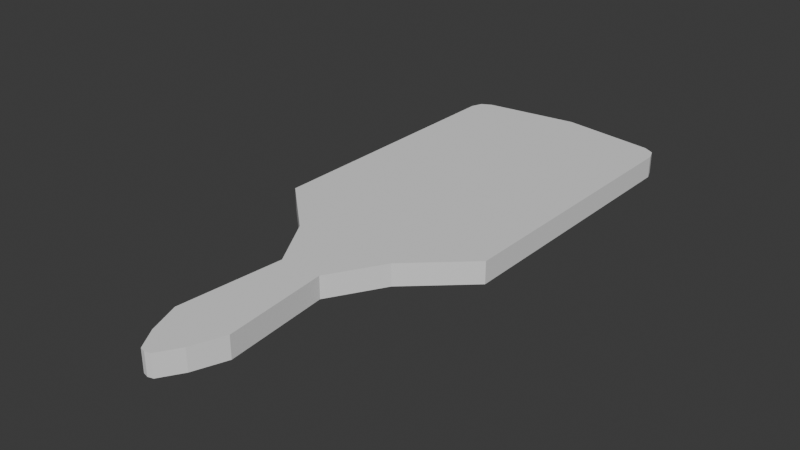 # Source: cutboard.blend  (saved by Blender 4.4.30; exported with 4.5.12 LTS)
import bpy
from mathutils import Matrix  # noqa: F401  (used for matrix-valued properties, if any)

bpy.ops.wm.read_factory_settings(use_empty=True)
scene = bpy.context.scene
scene.name = 'Scene'

# ---- collections
col_collection = bpy.data.collections.new('Collection'); scene.collection.children.link(col_collection)

# ---- world
world_world = bpy.data.worlds.new('World'); scene.world = world_world
world_world.use_nodes = True; world_world.node_tree.nodes.clear()
_N = world_world.node_tree.nodes; _L = world_world.node_tree.links
n0 = _N.new('ShaderNodeOutputWorld'); n0.name = 'World Output'; n0.location = (300, 300)
n1 = _N.new('ShaderNodeBackground'); n1.name = 'Background'; n1.location = (10, 300)
n1.inputs[0].default_value = (0.05088, 0.05088, 0.05088, 1.0)
_L.new(n1.outputs[0], n0.inputs[0])
n0.is_active_output = True
world_world.color = (0.05088, 0.05088, 0.05088)
world_world.sun_shadow_jitter_overblur = 0.0

# ---- meshes
me_x = bpy.data.meshes.new('Куб')
me_x.from_pydata([(-0.075, -0.1, -0.0075), (-0.075, -0.1, 0.0075), (0.075, -0.1, -0.0075), (0.075, -0.1, 0.0075), (-0.00375, -0.28, -0.0075), (-0.00375, -0.28, 0.0075), (0.00375, -0.28, 0.0075), (0.00375, -0.28, -0.0075), (-0.021, -0.244, 0.0075), (0.021, -0.244, 0.0075), (0.021, -0.244, -0.0075), (-0.021, -0.244, -0.0075), (0.0144, -0.172, 0.0075), (0.0144, -0.172, -0.0075), (-0.0144, -0.172, 0.0075), (-0.0144, -0.172, -0.0075), (-0.01278, -0.2656, 0.0075), (-0.01278, -0.2656, -0.0075), (0.01278, -0.2656, 0.0075), (0.01278, -0.2656, -0.0075), (0.03576, -0.136, 0.0075), (0.03576, -0.136, -0.0075), (-0.03576, -0.136, 0.0075), (-0.03576, -0.136, -0.0075), (0.0, 0.11, -0.0075), (0.0, 0.11, 0.0075), (0.0, -0.1, -0.0075), (0.0, -0.1, 0.0075), (0.0, -0.281, -0.0075), (0.0, -0.281, 0.0075), (0.0, -0.244, -0.0075), (0.0, -0.244, 0.0075), (0.0, -0.172, 0.0075), (0.0, -0.172, -0.0075), (0.0, -0.2656, -0.0075), (0.0, -0.2656, 0.0075), (0.0, -0.136, -0.0075), (0.0, -0.136, 0.0075), (-0.075, 0.09, -0.0075), (-0.06509, 0.1013, -0.0075), (-0.0721, 0.09746, -0.0075), (-0.06509, 0.1013, 0.0075), (-0.075, 0.09, 0.0075), (-0.0721, 0.09746, 0.0075), (0.06509, 0.1013, -0.0075), (0.075, 0.09, -0.0075), (0.0721, 0.09746, -0.0075), (0.075, 0.09, 0.0075), (0.06509, 0.1013, 0.0075), (0.0721, 0.09746, 0.0075)], [], [(39, 41, 25, 24), (47, 49, 48, 25, 27, 3), (24, 44, 46, 45, 2, 26), (35, 16, 5, 29), (24, 25, 48, 44), (45, 47, 3, 2), (28, 29, 5, 4), (19, 18, 6, 7), (16, 17, 4, 5), (34, 19, 7, 28), (33, 13, 10, 30), (14, 15, 11, 8), (13, 12, 9, 10), (32, 14, 8, 31), (37, 22, 14, 32), (21, 20, 12, 13), (22, 23, 15, 14), (36, 21, 13, 33), (30, 10, 19, 34), (8, 11, 17, 16), (10, 9, 18, 19), (31, 8, 16, 35), (26, 2, 21, 36), (1, 0, 23, 22), (2, 3, 20, 21), (27, 1, 22, 37), (3, 27, 37, 20), (0, 26, 36, 23), (9, 31, 35, 18), (11, 30, 34, 17), (23, 36, 33, 15), (20, 37, 32, 12), (12, 32, 31, 9), (15, 33, 30, 11), (17, 34, 28, 4), (7, 6, 29, 28), (0, 1, 42, 38), (18, 35, 29, 6), (25, 41, 43, 42, 1, 27), (41, 39, 40, 43), (43, 40, 38, 42), (47, 45, 46, 49), (49, 46, 44, 48), (38, 40, 39, 24, 26, 0)])
_uv = me_x.uv_layers.new(name='UVКарта')
_uv.uv.foreach_set('vector', [0.375, 0.2665, 0.625, 0.2665, 0.625, 0.375, 0.375, 0.375, 0.625, 0.5125, 0.6298, 0.5036, 0.6415, 0.5, 0.75, 0.5, 0.75, 0.75, 0.625, 0.75, 0.25, 0.5, 0.3585, 0.5, 0.3702, 0.5036, 0.375, 0.5125, 0.375, 0.75, 0.25, 0.75, 0.7484, 0.75, 0.8651, 0.75, 0.875, 0.75, 0.75, 0.75, 0.375, 0.375, 0.625, 0.375, 0.625, 0.4835, 0.375, 0.4835, 0.375, 0.5125, 0.625, 0.5125, 0.625, 0.75, 0.375, 0.75, 0.375, 0.875, 0.625, 0.875, 0.625, 1.0, 0.375, 1.0, 0.3684, 0.75, 0.6316, 0.75, 0.625, 0.75, 0.375, 0.75, 0.625, 0.0, 0.375, 0.0, 0.375, 0.0, 0.625, 0.0, 0.2516, 0.75, 0.3684, 0.75, 0.375, 0.75, 0.25, 0.75, 0.25, 0.75, 0.375, 0.75, 0.375, 0.75, 0.25, 0.75, 0.625, 0.0, 0.375, 0.0, 0.375, 0.0, 0.625, 0.0, 0.375, 0.75, 0.625, 0.75, 0.625, 0.75, 0.375, 0.75, 0.75, 0.75, 0.875, 0.75, 0.875, 0.75, 0.75, 0.75, 0.75, 0.75, 0.875, 0.75, 0.875, 0.75, 0.75, 0.75, 0.375, 0.75, 0.625, 0.75, 0.625, 0.75, 0.375, 0.75, 0.625, 0.0, 0.375, 0.0, 0.375, 0.0, 0.625, 0.0, 0.25, 0.75, 0.375, 0.75, 0.375, 0.75, 0.25, 0.75, 0.25, 0.75, 0.375, 0.75, 0.3684, 0.75, 0.2516, 0.75, 0.625, 0.0, 0.375, 0.0, 0.375, 0.0, 0.625, 0.0, 0.375, 0.75, 0.625, 0.75, 0.6316, 0.75, 0.3684, 0.75, 0.75, 0.75, 0.875, 0.75, 0.8651, 0.75, 0.7484, 0.75, 0.25, 0.75, 0.375, 0.75, 0.375, 0.75, 0.25, 0.75, 0.625, 0.0, 0.375, 0.0, 0.375, 0.0, 0.625, 0.0, 0.375, 0.75, 0.625, 0.75, 0.625, 0.75, 0.375, 0.75, 0.75, 0.75, 0.875, 0.75, 0.875, 0.75, 0.75, 0.75, 0.625, 0.75, 0.75, 0.75, 0.75, 0.75, 0.625, 0.75, 0.125, 0.75, 0.25, 0.75, 0.25, 0.75, 0.125, 0.75, 0.625, 0.75, 0.75, 0.75, 0.7484, 0.75, 0.6316, 0.75, 0.125, 0.75, 0.25, 0.75, 0.2516, 0.75, 0.1349, 0.75, 0.125, 0.75, 0.25, 0.75, 0.25, 0.75, 0.125, 0.75, 0.625, 0.75, 0.75, 0.75, 0.75, 0.75, 0.625, 0.75, 0.625, 0.75, 0.75, 0.75, 0.75, 0.75, 0.625, 0.75, 0.125, 0.75, 0.25, 0.75, 0.25, 0.75, 0.125, 0.75, 0.1349, 0.75, 0.2516, 0.75, 0.25, 0.75, 0.125, 0.75, 0.375, 0.75, 0.625, 0.75, 0.625, 0.875, 0.375, 0.875, 0.375, 0.0, 0.625, 0.0, 0.625, 0.2375, 0.375, 0.2375, 0.6316, 0.75, 0.7484, 0.75, 0.75, 0.75, 0.625, 0.75, 0.75, 0.5, 0.8585, 0.5, 0.8702, 0.5036, 0.875, 0.5125, 0.875, 0.75, 0.75, 0.75, 0.625, 0.2665, 0.375, 0.2665, 0.375, 0.25, 0.625, 0.25, 0.625, 0.25, 0.375, 0.25, 0.375, 0.2375, 0.625, 0.2375, 0.625, 0.5125, 0.375, 0.5125, 0.375, 0.5, 0.625, 0.5, 0.625, 0.5, 0.375, 0.5, 0.375, 0.4835, 0.625, 0.4835, 0.125, 0.5125, 0.1298, 0.5036, 0.1415, 0.5, 0.25, 0.5, 0.25, 0.75, 0.125, 0.75])
me_x.update()

# ---- objects
ob_x = bpy.data.objects.new('Куб', me_x)

# ---- transforms, parenting, visibility, modifiers, constraints
ob_x.location = (0.0, 0.0, 0.0075)

# ---- collection membership
col_collection.objects.link(ob_x)

# ---- scene / render settings (as saved in the file)
scene.frame_start = 1; scene.frame_end = 250; scene.frame_set(1)
scene.render.engine = 'BLENDER_EEVEE_NEXT'
bpy.context.view_layer.update()

# ---- added for rendering (the .blend has no active camera and no usable light): camera, sun
cam_auto = bpy.data.cameras.new('AutoCamera')
cam_auto.lens = 50.0
cam_auto.sensor_width = 36.0
cam_auto.clip_end = 1000.0
ob_auto_camera = bpy.data.objects.new('AutoCamera', cam_auto)
scene.collection.objects.link(ob_auto_camera)
ob_auto_camera.location = (0.387719, -0.550762, 0.317675)
ob_auto_camera.rotation_euler = (1.09748, -7.21219e-08, 0.694738)
scene.camera = ob_auto_camera
light_auto_sun = bpy.data.lights.new('AutoSun', 'SUN')
light_auto_sun.energy = 3.0
light_auto_sun.angle = 0.0523599
ob_auto_sun = bpy.data.objects.new('AutoSun', light_auto_sun)
scene.collection.objects.link(ob_auto_sun)
ob_auto_sun.rotation_euler = (0.872665, 0.174533, 0.523599)
bpy.context.view_layer.update()
